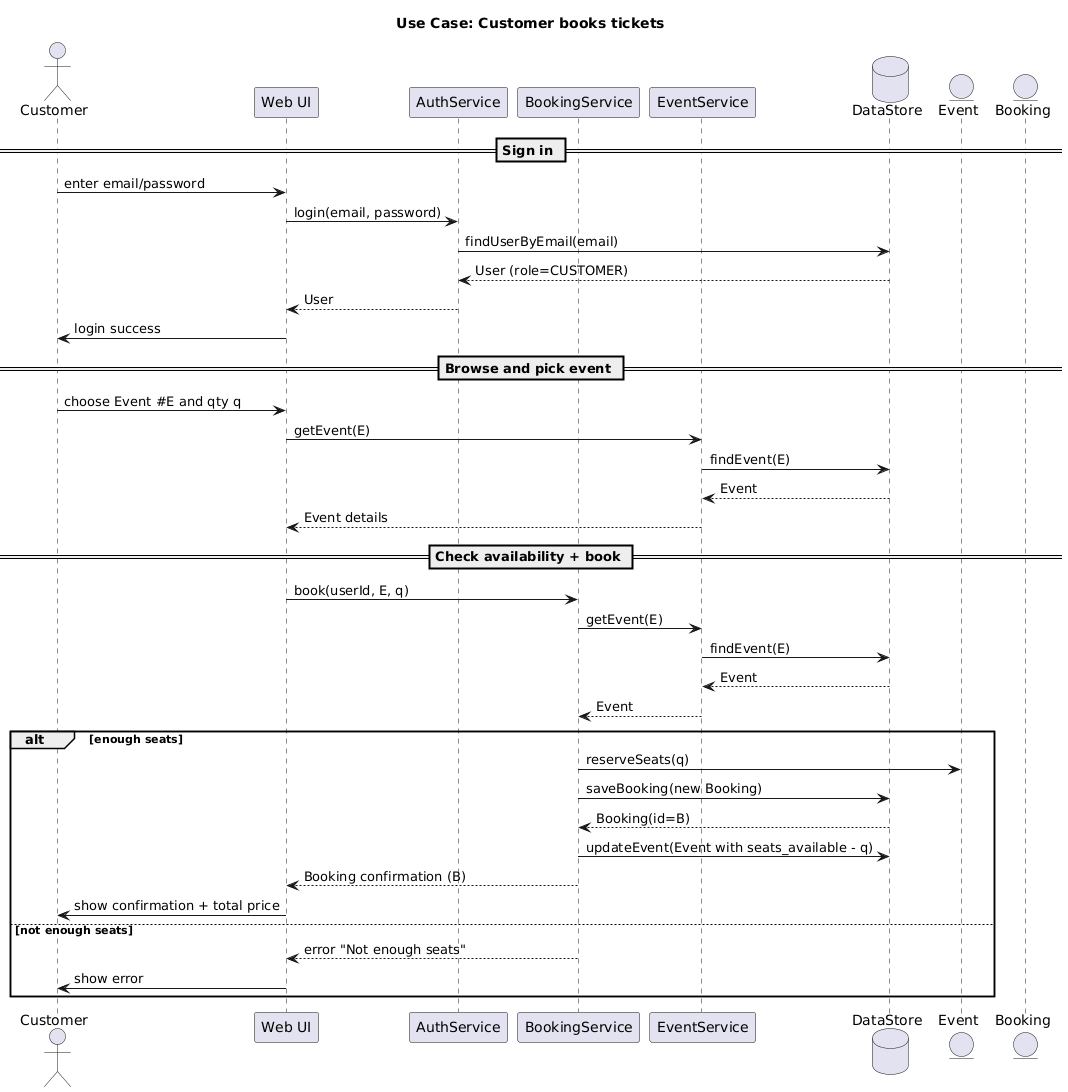

The diagram above was rendered by PlantUML. Its source (embedded in the PNG):
@startuml
title Use Case: Customer books tickets

actor Customer as C
participant "Web UI" as UI
participant "AuthService" as Auth
participant "BookingService" as BookSvc
participant "EventService" as EventSvc
database "DataStore" as DB
entity Event
entity Booking

== Sign in ==
C -> UI: enter email/password
UI -> Auth: login(email, password)
Auth -> DB: findUserByEmail(email)
DB --> Auth: User (role=CUSTOMER)
Auth --> UI: User
UI -> C: login success

== Browse and pick event ==
C -> UI: choose Event #E and qty q
UI -> EventSvc: getEvent(E)
EventSvc -> DB: findEvent(E)
DB --> EventSvc: Event
EventSvc --> UI: Event details

== Check availability + book ==
UI -> BookSvc: book(userId, E, q)
BookSvc -> EventSvc: getEvent(E)
EventSvc -> DB: findEvent(E)
DB --> EventSvc: Event
EventSvc --> BookSvc: Event

alt enough seats
  BookSvc -> Event: reserveSeats(q)
  BookSvc -> DB: saveBooking(new Booking)
  DB --> BookSvc: Booking(id=B)
  BookSvc -> DB: updateEvent(Event with seats_available - q)
  BookSvc --> UI: Booking confirmation (B)
  UI -> C: show confirmation + total price
else not enough seats
  BookSvc --> UI: error "Not enough seats"
  UI -> C: show error
end
@enduml